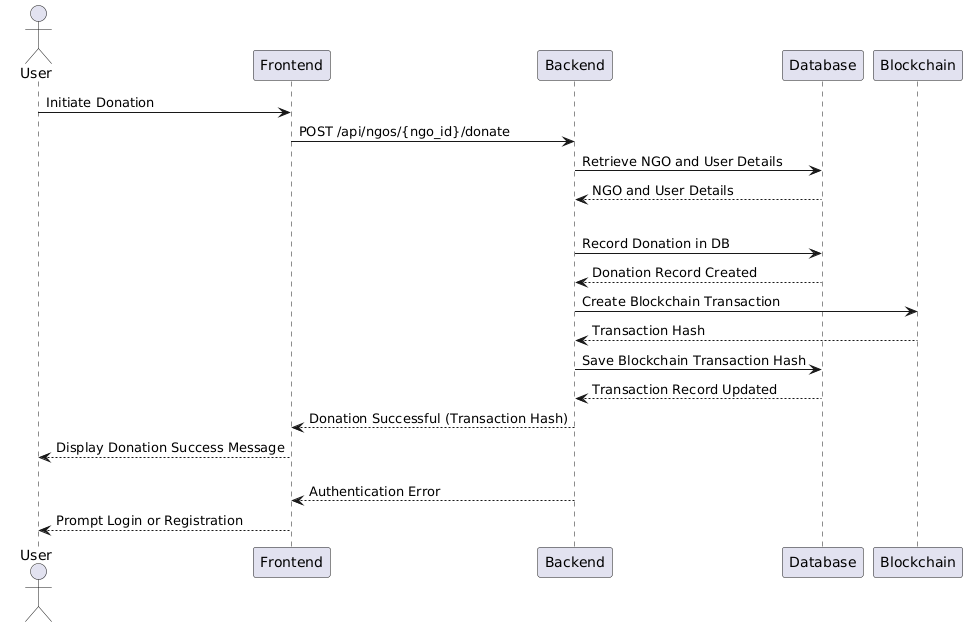

The diagram above was rendered by PlantUML. Its source (embedded in the PNG):
@startuml
actor User
participant Frontend
participant Backend
participant Database
participant Blockchain

User -> Frontend: Initiate Donation
Frontend -> Backend: POST /api/ngos/{ngo_id}/donate
Backend -> Database: Retrieve NGO and User Details
Database --> Backend: NGO and User Details

alt User is authenticated
    Backend -> Database: Record Donation in DB
    Database --> Backend: Donation Record Created

    Backend -> Blockchain: Create Blockchain Transaction
    Blockchain --> Backend: Transaction Hash
    
    Backend -> Database: Save Blockchain Transaction Hash
    Database --> Backend: Transaction Record Updated

    Backend --> Frontend: Donation Successful (Transaction Hash)
    Frontend --> User: Display Donation Success Message

else User is not authenticated
    Backend --> Frontend: Authentication Error
    Frontend --> User: Prompt Login or Registration
@enduml